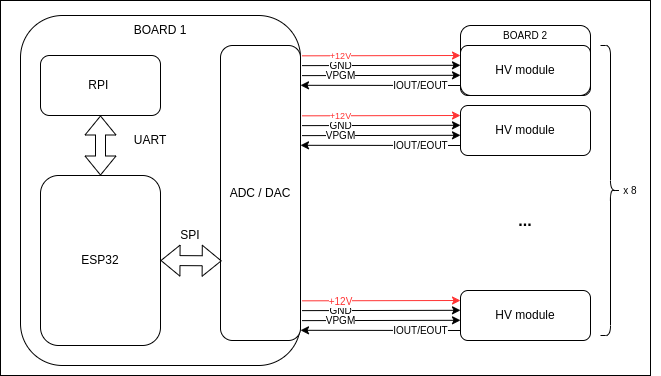

The diagram above was exported from draw.io. Its source (the exported page's mxGraphModel, read from the mxfile embedded in the PNG):
<mxGraphModel dx="771" dy="502" grid="1" gridSize="10" guides="1" tooltips="1" connect="1" arrows="1" fold="1" page="1" pageScale="1" pageWidth="850" pageHeight="1100" math="0" shadow="0">
  <root>
    <mxCell id="0" />
    <mxCell id="1" parent="0" />
    <mxCell id="UczrAcIe0T-z7PV8qaf9-8" value="" style="rounded=1;whiteSpace=wrap;html=1;fillColor=none;" vertex="1" parent="1">
      <mxGeometry x="50" y="130" width="280" height="350" as="geometry" />
    </mxCell>
    <mxCell id="UczrAcIe0T-z7PV8qaf9-1" value="ESP32" style="rounded=1;whiteSpace=wrap;html=1;" vertex="1" parent="1">
      <mxGeometry x="70" y="290" width="120" height="170" as="geometry" />
    </mxCell>
    <mxCell id="UczrAcIe0T-z7PV8qaf9-2" value="ADC / DAC" style="rounded=1;whiteSpace=wrap;html=1;" vertex="1" parent="1">
      <mxGeometry x="250" y="160" width="80" height="295" as="geometry" />
    </mxCell>
    <mxCell id="UczrAcIe0T-z7PV8qaf9-4" value="SPI" style="text;html=1;strokeColor=none;fillColor=none;align=center;verticalAlign=middle;whiteSpace=wrap;rounded=0;" vertex="1" parent="1">
      <mxGeometry x="200" y="340" width="40" height="20" as="geometry" />
    </mxCell>
    <mxCell id="UczrAcIe0T-z7PV8qaf9-5" value="RPI&amp;nbsp;" style="rounded=1;whiteSpace=wrap;html=1;" vertex="1" parent="1">
      <mxGeometry x="70" y="170" width="120" height="60" as="geometry" />
    </mxCell>
    <mxCell id="UczrAcIe0T-z7PV8qaf9-6" value="" style="shape=flexArrow;endArrow=classic;startArrow=classic;html=1;rounded=0;entryX=0.5;entryY=1;entryDx=0;entryDy=0;exitX=0.5;exitY=0;exitDx=0;exitDy=0;" edge="1" parent="1" source="UczrAcIe0T-z7PV8qaf9-1" target="UczrAcIe0T-z7PV8qaf9-5">
      <mxGeometry width="100" height="100" relative="1" as="geometry">
        <mxPoint x="-40" y="460" as="sourcePoint" />
        <mxPoint x="60" y="360" as="targetPoint" />
      </mxGeometry>
    </mxCell>
    <mxCell id="UczrAcIe0T-z7PV8qaf9-7" value="UART" style="text;html=1;strokeColor=none;fillColor=none;align=center;verticalAlign=middle;whiteSpace=wrap;rounded=0;" vertex="1" parent="1">
      <mxGeometry x="150" y="240" width="60" height="30" as="geometry" />
    </mxCell>
    <mxCell id="UczrAcIe0T-z7PV8qaf9-9" value="BOARD 1" style="text;html=1;strokeColor=none;fillColor=none;align=center;verticalAlign=middle;whiteSpace=wrap;rounded=0;" vertex="1" parent="1">
      <mxGeometry x="160" y="130" width="60" height="30" as="geometry" />
    </mxCell>
    <mxCell id="UczrAcIe0T-z7PV8qaf9-11" value="" style="shape=flexArrow;endArrow=classic;startArrow=classic;html=1;rounded=0;exitX=1;exitY=0.5;exitDx=0;exitDy=0;entryX=0.015;entryY=0.73;entryDx=0;entryDy=0;entryPerimeter=0;" edge="1" parent="1" source="UczrAcIe0T-z7PV8qaf9-1" target="UczrAcIe0T-z7PV8qaf9-2">
      <mxGeometry width="100" height="100" relative="1" as="geometry">
        <mxPoint x="220" y="520" as="sourcePoint" />
        <mxPoint x="320" y="420" as="targetPoint" />
      </mxGeometry>
    </mxCell>
    <mxCell id="UczrAcIe0T-z7PV8qaf9-12" value="HV module" style="rounded=1;whiteSpace=wrap;html=1;fillColor=default;" vertex="1" parent="1">
      <mxGeometry x="490" y="160" width="130" height="50" as="geometry" />
    </mxCell>
    <mxCell id="UczrAcIe0T-z7PV8qaf9-17" value="" style="endArrow=classic;html=1;rounded=0;entryX=0;entryY=0.25;entryDx=0;entryDy=0;exitX=1.02;exitY=0.035;exitDx=0;exitDy=0;exitPerimeter=0;strokeColor=#000000;" edge="1" parent="1">
      <mxGeometry width="50" height="50" relative="1" as="geometry">
        <mxPoint x="331.6" y="180.12500000000006" as="sourcePoint" />
        <mxPoint x="490" y="179.8" as="targetPoint" />
      </mxGeometry>
    </mxCell>
    <mxCell id="UczrAcIe0T-z7PV8qaf9-18" value="GND" style="edgeLabel;html=1;align=center;verticalAlign=middle;resizable=0;points=[];fontColor=#000000;fontSize=10;" vertex="1" connectable="0" parent="UczrAcIe0T-z7PV8qaf9-17">
      <mxGeometry x="-0.5253" relative="1" as="geometry">
        <mxPoint as="offset" />
      </mxGeometry>
    </mxCell>
    <mxCell id="UczrAcIe0T-z7PV8qaf9-19" value="" style="endArrow=classic;html=1;rounded=0;entryX=0;entryY=0.25;entryDx=0;entryDy=0;exitX=1.02;exitY=0.035;exitDx=0;exitDy=0;exitPerimeter=0;strokeColor=#000000;" edge="1" parent="1">
      <mxGeometry width="50" height="50" relative="1" as="geometry">
        <mxPoint x="331.6" y="190.125" as="sourcePoint" />
        <mxPoint x="490" y="189.79999999999995" as="targetPoint" />
      </mxGeometry>
    </mxCell>
    <mxCell id="UczrAcIe0T-z7PV8qaf9-20" value="VPGM" style="edgeLabel;html=1;align=center;verticalAlign=middle;resizable=0;points=[];fontColor=#000000;fontSize=10;" vertex="1" connectable="0" parent="UczrAcIe0T-z7PV8qaf9-19">
      <mxGeometry x="-0.5253" relative="1" as="geometry">
        <mxPoint as="offset" />
      </mxGeometry>
    </mxCell>
    <mxCell id="UczrAcIe0T-z7PV8qaf9-23" value="" style="endArrow=classic;html=1;rounded=0;fontColor=#000000;strokeColor=#000000;" edge="1" parent="1">
      <mxGeometry width="50" height="50" relative="1" as="geometry">
        <mxPoint x="490" y="200" as="sourcePoint" />
        <mxPoint x="330" y="199.8" as="targetPoint" />
      </mxGeometry>
    </mxCell>
    <mxCell id="UczrAcIe0T-z7PV8qaf9-24" value="IOUT/EOUT" style="edgeLabel;html=1;align=center;verticalAlign=middle;resizable=0;points=[];fontColor=#000000;fontSize=10;" vertex="1" connectable="0" parent="UczrAcIe0T-z7PV8qaf9-23">
      <mxGeometry x="-0.65" y="2" relative="1" as="geometry">
        <mxPoint x="-12" y="-2" as="offset" />
      </mxGeometry>
    </mxCell>
    <mxCell id="UczrAcIe0T-z7PV8qaf9-25" value="" style="endArrow=classic;html=1;rounded=0;entryX=0;entryY=0.25;entryDx=0;entryDy=0;exitX=1.02;exitY=0.035;exitDx=0;exitDy=0;exitPerimeter=0;strokeColor=#FF3333;" edge="1" parent="1">
      <mxGeometry width="50" height="50" relative="1" as="geometry">
        <mxPoint x="331.6" y="170.325" as="sourcePoint" />
        <mxPoint x="490" y="169.99999999999994" as="targetPoint" />
      </mxGeometry>
    </mxCell>
    <mxCell id="UczrAcIe0T-z7PV8qaf9-26" value="+12V" style="edgeLabel;html=1;align=center;verticalAlign=middle;resizable=0;points=[];fontColor=#FF3333;fontSize=9;" vertex="1" connectable="0" parent="UczrAcIe0T-z7PV8qaf9-25">
      <mxGeometry x="-0.5253" relative="1" as="geometry">
        <mxPoint as="offset" />
      </mxGeometry>
    </mxCell>
    <mxCell id="UczrAcIe0T-z7PV8qaf9-27" value="HV module" style="rounded=1;whiteSpace=wrap;html=1;fillColor=default;" vertex="1" parent="1">
      <mxGeometry x="490" y="220" width="130" height="50" as="geometry" />
    </mxCell>
    <mxCell id="UczrAcIe0T-z7PV8qaf9-28" value="" style="endArrow=classic;html=1;rounded=0;entryX=0;entryY=0.25;entryDx=0;entryDy=0;exitX=1.02;exitY=0.035;exitDx=0;exitDy=0;exitPerimeter=0;strokeColor=#000000;" edge="1" parent="1">
      <mxGeometry width="50" height="50" relative="1" as="geometry">
        <mxPoint x="331.6" y="240.125" as="sourcePoint" />
        <mxPoint x="490" y="239.79999999999995" as="targetPoint" />
      </mxGeometry>
    </mxCell>
    <mxCell id="UczrAcIe0T-z7PV8qaf9-29" value="GND" style="edgeLabel;html=1;align=center;verticalAlign=middle;resizable=0;points=[];fontColor=#000000;fontSize=10;" vertex="1" connectable="0" parent="UczrAcIe0T-z7PV8qaf9-28">
      <mxGeometry x="-0.5253" relative="1" as="geometry">
        <mxPoint as="offset" />
      </mxGeometry>
    </mxCell>
    <mxCell id="UczrAcIe0T-z7PV8qaf9-30" value="" style="endArrow=classic;html=1;rounded=0;entryX=0;entryY=0.25;entryDx=0;entryDy=0;exitX=1.02;exitY=0.035;exitDx=0;exitDy=0;exitPerimeter=0;strokeColor=#000000;" edge="1" parent="1">
      <mxGeometry width="50" height="50" relative="1" as="geometry">
        <mxPoint x="331.6" y="250.125" as="sourcePoint" />
        <mxPoint x="490" y="249.79999999999995" as="targetPoint" />
      </mxGeometry>
    </mxCell>
    <mxCell id="UczrAcIe0T-z7PV8qaf9-31" value="VPGM" style="edgeLabel;html=1;align=center;verticalAlign=middle;resizable=0;points=[];fontColor=#000000;fontSize=10;" vertex="1" connectable="0" parent="UczrAcIe0T-z7PV8qaf9-30">
      <mxGeometry x="-0.5253" relative="1" as="geometry">
        <mxPoint as="offset" />
      </mxGeometry>
    </mxCell>
    <mxCell id="UczrAcIe0T-z7PV8qaf9-32" value="" style="endArrow=classic;html=1;rounded=0;fontColor=#000000;strokeColor=#000000;" edge="1" parent="1">
      <mxGeometry width="50" height="50" relative="1" as="geometry">
        <mxPoint x="490" y="260" as="sourcePoint" />
        <mxPoint x="330" y="259.79999999999995" as="targetPoint" />
      </mxGeometry>
    </mxCell>
    <mxCell id="UczrAcIe0T-z7PV8qaf9-33" value="IOUT/EOUT" style="edgeLabel;html=1;align=center;verticalAlign=middle;resizable=0;points=[];fontColor=#000000;fontSize=10;" vertex="1" connectable="0" parent="UczrAcIe0T-z7PV8qaf9-32">
      <mxGeometry x="-0.65" y="2" relative="1" as="geometry">
        <mxPoint x="-12" y="-2" as="offset" />
      </mxGeometry>
    </mxCell>
    <mxCell id="UczrAcIe0T-z7PV8qaf9-34" value="" style="endArrow=classic;html=1;rounded=0;entryX=0;entryY=0.25;entryDx=0;entryDy=0;exitX=1.02;exitY=0.035;exitDx=0;exitDy=0;exitPerimeter=0;strokeColor=#FF3333;" edge="1" parent="1">
      <mxGeometry width="50" height="50" relative="1" as="geometry">
        <mxPoint x="331.6" y="230.32500000000005" as="sourcePoint" />
        <mxPoint x="490" y="230" as="targetPoint" />
      </mxGeometry>
    </mxCell>
    <mxCell id="UczrAcIe0T-z7PV8qaf9-35" value="+12V" style="edgeLabel;html=1;align=center;verticalAlign=middle;resizable=0;points=[];fontColor=#FF3333;fontSize=9;" vertex="1" connectable="0" parent="UczrAcIe0T-z7PV8qaf9-34">
      <mxGeometry x="-0.5253" relative="1" as="geometry">
        <mxPoint as="offset" />
      </mxGeometry>
    </mxCell>
    <mxCell id="UczrAcIe0T-z7PV8qaf9-36" value="HV module" style="rounded=1;whiteSpace=wrap;html=1;fillColor=default;" vertex="1" parent="1">
      <mxGeometry x="490" y="405" width="130" height="50" as="geometry" />
    </mxCell>
    <mxCell id="UczrAcIe0T-z7PV8qaf9-37" value="" style="endArrow=classic;html=1;rounded=0;entryX=0;entryY=0.25;entryDx=0;entryDy=0;exitX=1.02;exitY=0.035;exitDx=0;exitDy=0;exitPerimeter=0;strokeColor=#000000;" edge="1" parent="1">
      <mxGeometry width="50" height="50" relative="1" as="geometry">
        <mxPoint x="331.6" y="425.125" as="sourcePoint" />
        <mxPoint x="490" y="424.79999999999995" as="targetPoint" />
      </mxGeometry>
    </mxCell>
    <mxCell id="UczrAcIe0T-z7PV8qaf9-38" value="GND" style="edgeLabel;html=1;align=center;verticalAlign=middle;resizable=0;points=[];fontColor=#000000;fontSize=10;" vertex="1" connectable="0" parent="UczrAcIe0T-z7PV8qaf9-37">
      <mxGeometry x="-0.5253" relative="1" as="geometry">
        <mxPoint as="offset" />
      </mxGeometry>
    </mxCell>
    <mxCell id="UczrAcIe0T-z7PV8qaf9-39" value="" style="endArrow=classic;html=1;rounded=0;entryX=0;entryY=0.25;entryDx=0;entryDy=0;exitX=1.02;exitY=0.035;exitDx=0;exitDy=0;exitPerimeter=0;strokeColor=#000000;" edge="1" parent="1">
      <mxGeometry width="50" height="50" relative="1" as="geometry">
        <mxPoint x="331.6" y="435.125" as="sourcePoint" />
        <mxPoint x="490" y="434.79999999999995" as="targetPoint" />
      </mxGeometry>
    </mxCell>
    <mxCell id="UczrAcIe0T-z7PV8qaf9-40" value="VPGM" style="edgeLabel;html=1;align=center;verticalAlign=middle;resizable=0;points=[];fontColor=#000000;fontSize=10;" vertex="1" connectable="0" parent="UczrAcIe0T-z7PV8qaf9-39">
      <mxGeometry x="-0.5253" relative="1" as="geometry">
        <mxPoint as="offset" />
      </mxGeometry>
    </mxCell>
    <mxCell id="UczrAcIe0T-z7PV8qaf9-41" value="" style="endArrow=classic;html=1;rounded=0;fontColor=#000000;strokeColor=#000000;" edge="1" parent="1">
      <mxGeometry width="50" height="50" relative="1" as="geometry">
        <mxPoint x="490" y="445" as="sourcePoint" />
        <mxPoint x="330" y="444.79999999999995" as="targetPoint" />
      </mxGeometry>
    </mxCell>
    <mxCell id="UczrAcIe0T-z7PV8qaf9-42" value="IOUT/EOUT" style="edgeLabel;html=1;align=center;verticalAlign=middle;resizable=0;points=[];fontColor=#000000;fontSize=10;" vertex="1" connectable="0" parent="UczrAcIe0T-z7PV8qaf9-41">
      <mxGeometry x="-0.65" y="2" relative="1" as="geometry">
        <mxPoint x="-12" y="-2" as="offset" />
      </mxGeometry>
    </mxCell>
    <mxCell id="UczrAcIe0T-z7PV8qaf9-43" value="" style="endArrow=classic;html=1;rounded=0;entryX=0;entryY=0.25;entryDx=0;entryDy=0;exitX=1.02;exitY=0.035;exitDx=0;exitDy=0;exitPerimeter=0;strokeColor=#FF3333;" edge="1" parent="1">
      <mxGeometry width="50" height="50" relative="1" as="geometry">
        <mxPoint x="331.6" y="415.32500000000005" as="sourcePoint" />
        <mxPoint x="490" y="415" as="targetPoint" />
      </mxGeometry>
    </mxCell>
    <mxCell id="UczrAcIe0T-z7PV8qaf9-44" value="+12V" style="edgeLabel;html=1;align=center;verticalAlign=middle;resizable=0;points=[];fontColor=#FF3333;fontSize=10;" vertex="1" connectable="0" parent="UczrAcIe0T-z7PV8qaf9-43">
      <mxGeometry x="-0.5253" relative="1" as="geometry">
        <mxPoint as="offset" />
      </mxGeometry>
    </mxCell>
    <mxCell id="UczrAcIe0T-z7PV8qaf9-45" value="&lt;font size=&quot;1&quot; color=&quot;#000000&quot;&gt;&lt;b style=&quot;font-size: 16px;&quot;&gt;...&lt;/b&gt;&lt;/font&gt;" style="text;html=1;strokeColor=none;fillColor=none;align=center;verticalAlign=middle;whiteSpace=wrap;rounded=0;fontColor=#FF3333;" vertex="1" parent="1">
      <mxGeometry x="525" y="320" width="60" height="30" as="geometry" />
    </mxCell>
    <mxCell id="UczrAcIe0T-z7PV8qaf9-46" value="" style="rounded=1;whiteSpace=wrap;html=1;fontSize=10;fontColor=#000000;fillColor=none;" vertex="1" parent="1">
      <mxGeometry x="490" y="140" width="130" height="70" as="geometry" />
    </mxCell>
    <mxCell id="UczrAcIe0T-z7PV8qaf9-47" value="BOARD 2" style="text;html=1;strokeColor=none;fillColor=none;align=center;verticalAlign=middle;whiteSpace=wrap;rounded=0;fontSize=10;fontColor=#000000;" vertex="1" parent="1">
      <mxGeometry x="525" y="140" width="60" height="20" as="geometry" />
    </mxCell>
    <mxCell id="UczrAcIe0T-z7PV8qaf9-49" value="" style="shape=curlyBracket;whiteSpace=wrap;html=1;rounded=1;flipH=1;fontSize=10;fontColor=#000000;fillColor=none;" vertex="1" parent="1">
      <mxGeometry x="630" y="160" width="20" height="290" as="geometry" />
    </mxCell>
    <mxCell id="UczrAcIe0T-z7PV8qaf9-50" value="x 8" style="text;html=1;strokeColor=none;fillColor=none;align=center;verticalAlign=middle;whiteSpace=wrap;rounded=0;fontSize=10;fontColor=#000000;" vertex="1" parent="1">
      <mxGeometry x="630" y="290" width="60" height="30" as="geometry" />
    </mxCell>
    <mxCell id="UczrAcIe0T-z7PV8qaf9-51" value="" style="rounded=0;whiteSpace=wrap;html=1;fontSize=9;fontColor=#000000;fillColor=none;" vertex="1" parent="1">
      <mxGeometry x="30" y="115" width="650" height="375" as="geometry" />
    </mxCell>
  </root>
</mxGraphModel>